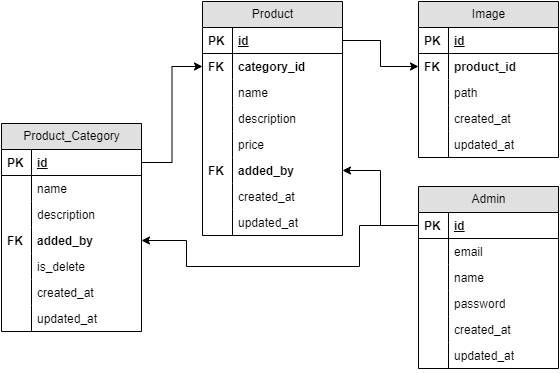

The diagram above was exported from draw.io. Its source (the exported page's mxGraphModel, read from the mxfile embedded in the PNG):
<mxGraphModel dx="723" dy="410" grid="0" gridSize="10" guides="1" tooltips="1" connect="1" arrows="1" fold="1" page="1" pageScale="1" pageWidth="826" pageHeight="1169" math="0" shadow="0">
  <root>
    <mxCell id="0" />
    <mxCell id="1" parent="0" />
    <mxCell id="ew0ARI-hleuK7vIqZ3Fe-37" value="Product" style="swimlane;html=1;fontStyle=0;childLayout=stackLayout;horizontal=1;startSize=26;fillColor=#e0e0e0;horizontalStack=0;resizeParent=1;resizeLast=0;collapsible=1;marginBottom=0;swimlaneFillColor=#ffffff;" parent="1" vertex="1">
      <mxGeometry x="228" y="290" width="140" height="234" as="geometry" />
    </mxCell>
    <mxCell id="ew0ARI-hleuK7vIqZ3Fe-38" value="id" style="shape=partialRectangle;top=0;left=0;right=0;bottom=1;html=1;align=left;verticalAlign=top;fillColor=none;spacingLeft=34;spacingRight=4;whiteSpace=wrap;overflow=hidden;rotatable=0;points=[[0,0.5],[1,0.5]];portConstraint=eastwest;dropTarget=0;fontStyle=5" parent="ew0ARI-hleuK7vIqZ3Fe-37" vertex="1">
      <mxGeometry y="26" width="140" height="26" as="geometry" />
    </mxCell>
    <mxCell id="ew0ARI-hleuK7vIqZ3Fe-39" value="PK" style="shape=partialRectangle;top=0;left=0;bottom=0;html=1;fillColor=none;align=left;verticalAlign=top;spacingLeft=4;spacingRight=4;whiteSpace=wrap;overflow=hidden;rotatable=0;points=[];portConstraint=eastwest;part=1;fontStyle=1" parent="ew0ARI-hleuK7vIqZ3Fe-38" vertex="1" connectable="0">
      <mxGeometry width="30" height="26" as="geometry" />
    </mxCell>
    <mxCell id="ew0ARI-hleuK7vIqZ3Fe-40" value="&lt;b&gt;category_id&lt;/b&gt;" style="shape=partialRectangle;top=0;left=0;right=0;bottom=0;html=1;align=left;verticalAlign=top;fillColor=none;spacingLeft=34;spacingRight=4;whiteSpace=wrap;overflow=hidden;rotatable=0;points=[[0,0.5],[1,0.5]];portConstraint=eastwest;dropTarget=0;" parent="ew0ARI-hleuK7vIqZ3Fe-37" vertex="1">
      <mxGeometry y="52" width="140" height="26" as="geometry" />
    </mxCell>
    <mxCell id="ew0ARI-hleuK7vIqZ3Fe-41" value="&lt;b&gt;FK&lt;/b&gt;" style="shape=partialRectangle;top=0;left=0;bottom=0;html=1;fillColor=none;align=left;verticalAlign=top;spacingLeft=4;spacingRight=4;whiteSpace=wrap;overflow=hidden;rotatable=0;points=[];portConstraint=eastwest;part=1;" parent="ew0ARI-hleuK7vIqZ3Fe-40" vertex="1" connectable="0">
      <mxGeometry width="30" height="26" as="geometry" />
    </mxCell>
    <mxCell id="ew0ARI-hleuK7vIqZ3Fe-42" value="name" style="shape=partialRectangle;top=0;left=0;right=0;bottom=0;html=1;align=left;verticalAlign=top;fillColor=none;spacingLeft=34;spacingRight=4;whiteSpace=wrap;overflow=hidden;rotatable=0;points=[[0,0.5],[1,0.5]];portConstraint=eastwest;dropTarget=0;" parent="ew0ARI-hleuK7vIqZ3Fe-37" vertex="1">
      <mxGeometry y="78" width="140" height="26" as="geometry" />
    </mxCell>
    <mxCell id="ew0ARI-hleuK7vIqZ3Fe-43" value="" style="shape=partialRectangle;top=0;left=0;bottom=0;html=1;fillColor=none;align=left;verticalAlign=top;spacingLeft=4;spacingRight=4;whiteSpace=wrap;overflow=hidden;rotatable=0;points=[];portConstraint=eastwest;part=1;" parent="ew0ARI-hleuK7vIqZ3Fe-42" vertex="1" connectable="0">
      <mxGeometry width="30" height="26" as="geometry" />
    </mxCell>
    <mxCell id="ew0ARI-hleuK7vIqZ3Fe-44" value="description" style="shape=partialRectangle;top=0;left=0;right=0;bottom=0;html=1;align=left;verticalAlign=top;fillColor=none;spacingLeft=34;spacingRight=4;whiteSpace=wrap;overflow=hidden;rotatable=0;points=[[0,0.5],[1,0.5]];portConstraint=eastwest;dropTarget=0;" parent="ew0ARI-hleuK7vIqZ3Fe-37" vertex="1">
      <mxGeometry y="104" width="140" height="26" as="geometry" />
    </mxCell>
    <mxCell id="ew0ARI-hleuK7vIqZ3Fe-45" value="" style="shape=partialRectangle;top=0;left=0;bottom=0;html=1;fillColor=none;align=left;verticalAlign=top;spacingLeft=4;spacingRight=4;whiteSpace=wrap;overflow=hidden;rotatable=0;points=[];portConstraint=eastwest;part=1;" parent="ew0ARI-hleuK7vIqZ3Fe-44" vertex="1" connectable="0">
      <mxGeometry width="30" height="26" as="geometry" />
    </mxCell>
    <mxCell id="ew0ARI-hleuK7vIqZ3Fe-46" value="price" style="shape=partialRectangle;top=0;left=0;right=0;bottom=0;html=1;align=left;verticalAlign=top;fillColor=none;spacingLeft=34;spacingRight=4;whiteSpace=wrap;overflow=hidden;rotatable=0;points=[[0,0.5],[1,0.5]];portConstraint=eastwest;dropTarget=0;" parent="ew0ARI-hleuK7vIqZ3Fe-37" vertex="1">
      <mxGeometry y="130" width="140" height="26" as="geometry" />
    </mxCell>
    <mxCell id="ew0ARI-hleuK7vIqZ3Fe-47" value="" style="shape=partialRectangle;top=0;left=0;bottom=0;html=1;fillColor=none;align=left;verticalAlign=top;spacingLeft=4;spacingRight=4;whiteSpace=wrap;overflow=hidden;rotatable=0;points=[];portConstraint=eastwest;part=1;" parent="ew0ARI-hleuK7vIqZ3Fe-46" vertex="1" connectable="0">
      <mxGeometry width="30" height="26" as="geometry" />
    </mxCell>
    <mxCell id="ew0ARI-hleuK7vIqZ3Fe-95" value="&lt;b&gt;added_by&lt;/b&gt;" style="shape=partialRectangle;top=0;left=0;right=0;bottom=0;html=1;align=left;verticalAlign=top;fillColor=none;spacingLeft=34;spacingRight=4;whiteSpace=wrap;overflow=hidden;rotatable=0;points=[[0,0.5],[1,0.5]];portConstraint=eastwest;dropTarget=0;" parent="ew0ARI-hleuK7vIqZ3Fe-37" vertex="1">
      <mxGeometry y="156" width="140" height="26" as="geometry" />
    </mxCell>
    <mxCell id="ew0ARI-hleuK7vIqZ3Fe-96" value="&lt;b&gt;FK&lt;/b&gt;" style="shape=partialRectangle;top=0;left=0;bottom=0;html=1;fillColor=none;align=left;verticalAlign=top;spacingLeft=4;spacingRight=4;whiteSpace=wrap;overflow=hidden;rotatable=0;points=[];portConstraint=eastwest;part=1;" parent="ew0ARI-hleuK7vIqZ3Fe-95" vertex="1" connectable="0">
      <mxGeometry width="30" height="26" as="geometry" />
    </mxCell>
    <mxCell id="ew0ARI-hleuK7vIqZ3Fe-48" value="created_at" style="shape=partialRectangle;top=0;left=0;right=0;bottom=0;html=1;align=left;verticalAlign=top;fillColor=none;spacingLeft=34;spacingRight=4;whiteSpace=wrap;overflow=hidden;rotatable=0;points=[[0,0.5],[1,0.5]];portConstraint=eastwest;dropTarget=0;" parent="ew0ARI-hleuK7vIqZ3Fe-37" vertex="1">
      <mxGeometry y="182" width="140" height="26" as="geometry" />
    </mxCell>
    <mxCell id="ew0ARI-hleuK7vIqZ3Fe-49" value="" style="shape=partialRectangle;top=0;left=0;bottom=0;html=1;fillColor=none;align=left;verticalAlign=top;spacingLeft=4;spacingRight=4;whiteSpace=wrap;overflow=hidden;rotatable=0;points=[];portConstraint=eastwest;part=1;" parent="ew0ARI-hleuK7vIqZ3Fe-48" vertex="1" connectable="0">
      <mxGeometry width="30" height="26" as="geometry" />
    </mxCell>
    <mxCell id="ew0ARI-hleuK7vIqZ3Fe-50" value="updated_at" style="shape=partialRectangle;top=0;left=0;right=0;bottom=0;html=1;align=left;verticalAlign=top;fillColor=none;spacingLeft=34;spacingRight=4;whiteSpace=wrap;overflow=hidden;rotatable=0;points=[[0,0.5],[1,0.5]];portConstraint=eastwest;dropTarget=0;" parent="ew0ARI-hleuK7vIqZ3Fe-37" vertex="1">
      <mxGeometry y="208" width="140" height="26" as="geometry" />
    </mxCell>
    <mxCell id="ew0ARI-hleuK7vIqZ3Fe-51" value="" style="shape=partialRectangle;top=0;left=0;bottom=0;html=1;fillColor=none;align=left;verticalAlign=top;spacingLeft=4;spacingRight=4;whiteSpace=wrap;overflow=hidden;rotatable=0;points=[];portConstraint=eastwest;part=1;" parent="ew0ARI-hleuK7vIqZ3Fe-50" vertex="1" connectable="0">
      <mxGeometry width="30" height="26" as="geometry" />
    </mxCell>
    <mxCell id="ew0ARI-hleuK7vIqZ3Fe-52" value="Image" style="swimlane;html=1;fontStyle=0;childLayout=stackLayout;horizontal=1;startSize=26;fillColor=#e0e0e0;horizontalStack=0;resizeParent=1;resizeLast=0;collapsible=1;marginBottom=0;swimlaneFillColor=#ffffff;" parent="1" vertex="1">
      <mxGeometry x="444" y="290" width="140" height="156" as="geometry" />
    </mxCell>
    <mxCell id="ew0ARI-hleuK7vIqZ3Fe-53" value="id" style="shape=partialRectangle;top=0;left=0;right=0;bottom=1;html=1;align=left;verticalAlign=top;fillColor=none;spacingLeft=34;spacingRight=4;whiteSpace=wrap;overflow=hidden;rotatable=0;points=[[0,0.5],[1,0.5]];portConstraint=eastwest;dropTarget=0;fontStyle=5" parent="ew0ARI-hleuK7vIqZ3Fe-52" vertex="1">
      <mxGeometry y="26" width="140" height="26" as="geometry" />
    </mxCell>
    <mxCell id="ew0ARI-hleuK7vIqZ3Fe-54" value="PK" style="shape=partialRectangle;top=0;left=0;bottom=0;html=1;fillColor=none;align=left;verticalAlign=top;spacingLeft=4;spacingRight=4;whiteSpace=wrap;overflow=hidden;rotatable=0;points=[];portConstraint=eastwest;part=1;fontStyle=1" parent="ew0ARI-hleuK7vIqZ3Fe-53" vertex="1" connectable="0">
      <mxGeometry width="30" height="26" as="geometry" />
    </mxCell>
    <mxCell id="ew0ARI-hleuK7vIqZ3Fe-55" value="&lt;b&gt;product_id&lt;/b&gt;" style="shape=partialRectangle;top=0;left=0;right=0;bottom=0;html=1;align=left;verticalAlign=top;fillColor=none;spacingLeft=34;spacingRight=4;whiteSpace=wrap;overflow=hidden;rotatable=0;points=[[0,0.5],[1,0.5]];portConstraint=eastwest;dropTarget=0;" parent="ew0ARI-hleuK7vIqZ3Fe-52" vertex="1">
      <mxGeometry y="52" width="140" height="26" as="geometry" />
    </mxCell>
    <mxCell id="ew0ARI-hleuK7vIqZ3Fe-56" value="&lt;b&gt;FK&lt;/b&gt;" style="shape=partialRectangle;top=0;left=0;bottom=0;html=1;fillColor=none;align=left;verticalAlign=top;spacingLeft=4;spacingRight=4;whiteSpace=wrap;overflow=hidden;rotatable=0;points=[];portConstraint=eastwest;part=1;" parent="ew0ARI-hleuK7vIqZ3Fe-55" vertex="1" connectable="0">
      <mxGeometry width="30" height="26" as="geometry" />
    </mxCell>
    <mxCell id="ew0ARI-hleuK7vIqZ3Fe-57" value="path" style="shape=partialRectangle;top=0;left=0;right=0;bottom=0;html=1;align=left;verticalAlign=top;fillColor=none;spacingLeft=34;spacingRight=4;whiteSpace=wrap;overflow=hidden;rotatable=0;points=[[0,0.5],[1,0.5]];portConstraint=eastwest;dropTarget=0;" parent="ew0ARI-hleuK7vIqZ3Fe-52" vertex="1">
      <mxGeometry y="78" width="140" height="26" as="geometry" />
    </mxCell>
    <mxCell id="ew0ARI-hleuK7vIqZ3Fe-58" value="" style="shape=partialRectangle;top=0;left=0;bottom=0;html=1;fillColor=none;align=left;verticalAlign=top;spacingLeft=4;spacingRight=4;whiteSpace=wrap;overflow=hidden;rotatable=0;points=[];portConstraint=eastwest;part=1;" parent="ew0ARI-hleuK7vIqZ3Fe-57" vertex="1" connectable="0">
      <mxGeometry width="30" height="26" as="geometry" />
    </mxCell>
    <mxCell id="ew0ARI-hleuK7vIqZ3Fe-63" value="created_at" style="shape=partialRectangle;top=0;left=0;right=0;bottom=0;html=1;align=left;verticalAlign=top;fillColor=none;spacingLeft=34;spacingRight=4;whiteSpace=wrap;overflow=hidden;rotatable=0;points=[[0,0.5],[1,0.5]];portConstraint=eastwest;dropTarget=0;" parent="ew0ARI-hleuK7vIqZ3Fe-52" vertex="1">
      <mxGeometry y="104" width="140" height="26" as="geometry" />
    </mxCell>
    <mxCell id="ew0ARI-hleuK7vIqZ3Fe-64" value="" style="shape=partialRectangle;top=0;left=0;bottom=0;html=1;fillColor=none;align=left;verticalAlign=top;spacingLeft=4;spacingRight=4;whiteSpace=wrap;overflow=hidden;rotatable=0;points=[];portConstraint=eastwest;part=1;" parent="ew0ARI-hleuK7vIqZ3Fe-63" vertex="1" connectable="0">
      <mxGeometry width="30" height="26" as="geometry" />
    </mxCell>
    <mxCell id="ew0ARI-hleuK7vIqZ3Fe-65" value="updated_at" style="shape=partialRectangle;top=0;left=0;right=0;bottom=0;html=1;align=left;verticalAlign=top;fillColor=none;spacingLeft=34;spacingRight=4;whiteSpace=wrap;overflow=hidden;rotatable=0;points=[[0,0.5],[1,0.5]];portConstraint=eastwest;dropTarget=0;" parent="ew0ARI-hleuK7vIqZ3Fe-52" vertex="1">
      <mxGeometry y="130" width="140" height="26" as="geometry" />
    </mxCell>
    <mxCell id="ew0ARI-hleuK7vIqZ3Fe-66" value="" style="shape=partialRectangle;top=0;left=0;bottom=0;html=1;fillColor=none;align=left;verticalAlign=top;spacingLeft=4;spacingRight=4;whiteSpace=wrap;overflow=hidden;rotatable=0;points=[];portConstraint=eastwest;part=1;" parent="ew0ARI-hleuK7vIqZ3Fe-65" vertex="1" connectable="0">
      <mxGeometry width="30" height="26" as="geometry" />
    </mxCell>
    <mxCell id="ew0ARI-hleuK7vIqZ3Fe-67" value="Product_Category" style="swimlane;html=1;fontStyle=0;childLayout=stackLayout;horizontal=1;startSize=26;fillColor=#e0e0e0;horizontalStack=0;resizeParent=1;resizeLast=0;collapsible=1;marginBottom=0;swimlaneFillColor=#ffffff;" parent="1" vertex="1">
      <mxGeometry x="27" y="412" width="140" height="208" as="geometry" />
    </mxCell>
    <mxCell id="ew0ARI-hleuK7vIqZ3Fe-68" value="id" style="shape=partialRectangle;top=0;left=0;right=0;bottom=1;html=1;align=left;verticalAlign=top;fillColor=none;spacingLeft=34;spacingRight=4;whiteSpace=wrap;overflow=hidden;rotatable=0;points=[[0,0.5],[1,0.5]];portConstraint=eastwest;dropTarget=0;fontStyle=5" parent="ew0ARI-hleuK7vIqZ3Fe-67" vertex="1">
      <mxGeometry y="26" width="140" height="26" as="geometry" />
    </mxCell>
    <mxCell id="ew0ARI-hleuK7vIqZ3Fe-69" value="PK" style="shape=partialRectangle;top=0;left=0;bottom=0;html=1;fillColor=none;align=left;verticalAlign=top;spacingLeft=4;spacingRight=4;whiteSpace=wrap;overflow=hidden;rotatable=0;points=[];portConstraint=eastwest;part=1;fontStyle=1" parent="ew0ARI-hleuK7vIqZ3Fe-68" vertex="1" connectable="0">
      <mxGeometry width="30" height="26" as="geometry" />
    </mxCell>
    <mxCell id="ew0ARI-hleuK7vIqZ3Fe-70" value="name" style="shape=partialRectangle;top=0;left=0;right=0;bottom=0;html=1;align=left;verticalAlign=top;fillColor=none;spacingLeft=34;spacingRight=4;whiteSpace=wrap;overflow=hidden;rotatable=0;points=[[0,0.5],[1,0.5]];portConstraint=eastwest;dropTarget=0;" parent="ew0ARI-hleuK7vIqZ3Fe-67" vertex="1">
      <mxGeometry y="52" width="140" height="26" as="geometry" />
    </mxCell>
    <mxCell id="ew0ARI-hleuK7vIqZ3Fe-71" value="" style="shape=partialRectangle;top=0;left=0;bottom=0;html=1;fillColor=none;align=left;verticalAlign=top;spacingLeft=4;spacingRight=4;whiteSpace=wrap;overflow=hidden;rotatable=0;points=[];portConstraint=eastwest;part=1;" parent="ew0ARI-hleuK7vIqZ3Fe-70" vertex="1" connectable="0">
      <mxGeometry width="30" height="26" as="geometry" />
    </mxCell>
    <mxCell id="ew0ARI-hleuK7vIqZ3Fe-72" value="description" style="shape=partialRectangle;top=0;left=0;right=0;bottom=0;html=1;align=left;verticalAlign=top;fillColor=none;spacingLeft=34;spacingRight=4;whiteSpace=wrap;overflow=hidden;rotatable=0;points=[[0,0.5],[1,0.5]];portConstraint=eastwest;dropTarget=0;" parent="ew0ARI-hleuK7vIqZ3Fe-67" vertex="1">
      <mxGeometry y="78" width="140" height="26" as="geometry" />
    </mxCell>
    <mxCell id="ew0ARI-hleuK7vIqZ3Fe-73" value="" style="shape=partialRectangle;top=0;left=0;bottom=0;html=1;fillColor=none;align=left;verticalAlign=top;spacingLeft=4;spacingRight=4;whiteSpace=wrap;overflow=hidden;rotatable=0;points=[];portConstraint=eastwest;part=1;" parent="ew0ARI-hleuK7vIqZ3Fe-72" vertex="1" connectable="0">
      <mxGeometry width="30" height="26" as="geometry" />
    </mxCell>
    <mxCell id="ew0ARI-hleuK7vIqZ3Fe-101" value="&lt;b&gt;added_by&lt;/b&gt;" style="shape=partialRectangle;top=0;left=0;right=0;bottom=0;html=1;align=left;verticalAlign=top;fillColor=none;spacingLeft=34;spacingRight=4;whiteSpace=wrap;overflow=hidden;rotatable=0;points=[[0,0.5],[1,0.5]];portConstraint=eastwest;dropTarget=0;" parent="ew0ARI-hleuK7vIqZ3Fe-67" vertex="1">
      <mxGeometry y="104" width="140" height="26" as="geometry" />
    </mxCell>
    <mxCell id="ew0ARI-hleuK7vIqZ3Fe-102" value="&lt;b&gt;FK&lt;/b&gt;" style="shape=partialRectangle;top=0;left=0;bottom=0;html=1;fillColor=none;align=left;verticalAlign=top;spacingLeft=4;spacingRight=4;whiteSpace=wrap;overflow=hidden;rotatable=0;points=[];portConstraint=eastwest;part=1;" parent="ew0ARI-hleuK7vIqZ3Fe-101" vertex="1" connectable="0">
      <mxGeometry width="30" height="26" as="geometry" />
    </mxCell>
    <mxCell id="ew0ARI-hleuK7vIqZ3Fe-78" value="is_delete" style="shape=partialRectangle;top=0;left=0;right=0;bottom=0;html=1;align=left;verticalAlign=top;fillColor=none;spacingLeft=34;spacingRight=4;whiteSpace=wrap;overflow=hidden;rotatable=0;points=[[0,0.5],[1,0.5]];portConstraint=eastwest;dropTarget=0;" parent="ew0ARI-hleuK7vIqZ3Fe-67" vertex="1">
      <mxGeometry y="130" width="140" height="26" as="geometry" />
    </mxCell>
    <mxCell id="ew0ARI-hleuK7vIqZ3Fe-79" value="" style="shape=partialRectangle;top=0;left=0;bottom=0;html=1;fillColor=none;align=left;verticalAlign=top;spacingLeft=4;spacingRight=4;whiteSpace=wrap;overflow=hidden;rotatable=0;points=[];portConstraint=eastwest;part=1;" parent="ew0ARI-hleuK7vIqZ3Fe-78" vertex="1" connectable="0">
      <mxGeometry width="30" height="26" as="geometry" />
    </mxCell>
    <mxCell id="ew0ARI-hleuK7vIqZ3Fe-74" value="created_at" style="shape=partialRectangle;top=0;left=0;right=0;bottom=0;html=1;align=left;verticalAlign=top;fillColor=none;spacingLeft=34;spacingRight=4;whiteSpace=wrap;overflow=hidden;rotatable=0;points=[[0,0.5],[1,0.5]];portConstraint=eastwest;dropTarget=0;" parent="ew0ARI-hleuK7vIqZ3Fe-67" vertex="1">
      <mxGeometry y="156" width="140" height="26" as="geometry" />
    </mxCell>
    <mxCell id="ew0ARI-hleuK7vIqZ3Fe-75" value="" style="shape=partialRectangle;top=0;left=0;bottom=0;html=1;fillColor=none;align=left;verticalAlign=top;spacingLeft=4;spacingRight=4;whiteSpace=wrap;overflow=hidden;rotatable=0;points=[];portConstraint=eastwest;part=1;" parent="ew0ARI-hleuK7vIqZ3Fe-74" vertex="1" connectable="0">
      <mxGeometry width="30" height="26" as="geometry" />
    </mxCell>
    <mxCell id="ew0ARI-hleuK7vIqZ3Fe-76" value="updated_at" style="shape=partialRectangle;top=0;left=0;right=0;bottom=0;html=1;align=left;verticalAlign=top;fillColor=none;spacingLeft=34;spacingRight=4;whiteSpace=wrap;overflow=hidden;rotatable=0;points=[[0,0.5],[1,0.5]];portConstraint=eastwest;dropTarget=0;" parent="ew0ARI-hleuK7vIqZ3Fe-67" vertex="1">
      <mxGeometry y="182" width="140" height="26" as="geometry" />
    </mxCell>
    <mxCell id="ew0ARI-hleuK7vIqZ3Fe-77" value="" style="shape=partialRectangle;top=0;left=0;bottom=0;html=1;fillColor=none;align=left;verticalAlign=top;spacingLeft=4;spacingRight=4;whiteSpace=wrap;overflow=hidden;rotatable=0;points=[];portConstraint=eastwest;part=1;" parent="ew0ARI-hleuK7vIqZ3Fe-76" vertex="1" connectable="0">
      <mxGeometry width="30" height="26" as="geometry" />
    </mxCell>
    <mxCell id="ew0ARI-hleuK7vIqZ3Fe-82" value="Admin" style="swimlane;html=1;fontStyle=0;childLayout=stackLayout;horizontal=1;startSize=26;fillColor=#e0e0e0;horizontalStack=0;resizeParent=1;resizeLast=0;collapsible=1;marginBottom=0;swimlaneFillColor=#ffffff;" parent="1" vertex="1">
      <mxGeometry x="444" y="475" width="140" height="182" as="geometry" />
    </mxCell>
    <mxCell id="ew0ARI-hleuK7vIqZ3Fe-83" value="id" style="shape=partialRectangle;top=0;left=0;right=0;bottom=1;html=1;align=left;verticalAlign=top;fillColor=none;spacingLeft=34;spacingRight=4;whiteSpace=wrap;overflow=hidden;rotatable=0;points=[[0,0.5],[1,0.5]];portConstraint=eastwest;dropTarget=0;fontStyle=5" parent="ew0ARI-hleuK7vIqZ3Fe-82" vertex="1">
      <mxGeometry y="26" width="140" height="26" as="geometry" />
    </mxCell>
    <mxCell id="ew0ARI-hleuK7vIqZ3Fe-84" value="PK" style="shape=partialRectangle;top=0;left=0;bottom=0;html=1;fillColor=none;align=left;verticalAlign=top;spacingLeft=4;spacingRight=4;whiteSpace=wrap;overflow=hidden;rotatable=0;points=[];portConstraint=eastwest;part=1;fontStyle=1" parent="ew0ARI-hleuK7vIqZ3Fe-83" vertex="1" connectable="0">
      <mxGeometry width="30" height="26" as="geometry" />
    </mxCell>
    <mxCell id="ew0ARI-hleuK7vIqZ3Fe-85" value="email" style="shape=partialRectangle;top=0;left=0;right=0;bottom=0;html=1;align=left;verticalAlign=top;fillColor=none;spacingLeft=34;spacingRight=4;whiteSpace=wrap;overflow=hidden;rotatable=0;points=[[0,0.5],[1,0.5]];portConstraint=eastwest;dropTarget=0;" parent="ew0ARI-hleuK7vIqZ3Fe-82" vertex="1">
      <mxGeometry y="52" width="140" height="26" as="geometry" />
    </mxCell>
    <mxCell id="ew0ARI-hleuK7vIqZ3Fe-86" value="" style="shape=partialRectangle;top=0;left=0;bottom=0;html=1;fillColor=none;align=left;verticalAlign=top;spacingLeft=4;spacingRight=4;whiteSpace=wrap;overflow=hidden;rotatable=0;points=[];portConstraint=eastwest;part=1;" parent="ew0ARI-hleuK7vIqZ3Fe-85" vertex="1" connectable="0">
      <mxGeometry width="30" height="26" as="geometry" />
    </mxCell>
    <mxCell id="ew0ARI-hleuK7vIqZ3Fe-87" value="name" style="shape=partialRectangle;top=0;left=0;right=0;bottom=0;html=1;align=left;verticalAlign=top;fillColor=none;spacingLeft=34;spacingRight=4;whiteSpace=wrap;overflow=hidden;rotatable=0;points=[[0,0.5],[1,0.5]];portConstraint=eastwest;dropTarget=0;" parent="ew0ARI-hleuK7vIqZ3Fe-82" vertex="1">
      <mxGeometry y="78" width="140" height="26" as="geometry" />
    </mxCell>
    <mxCell id="ew0ARI-hleuK7vIqZ3Fe-88" value="" style="shape=partialRectangle;top=0;left=0;bottom=0;html=1;fillColor=none;align=left;verticalAlign=top;spacingLeft=4;spacingRight=4;whiteSpace=wrap;overflow=hidden;rotatable=0;points=[];portConstraint=eastwest;part=1;" parent="ew0ARI-hleuK7vIqZ3Fe-87" vertex="1" connectable="0">
      <mxGeometry width="30" height="26" as="geometry" />
    </mxCell>
    <mxCell id="ew0ARI-hleuK7vIqZ3Fe-93" value="password" style="shape=partialRectangle;top=0;left=0;right=0;bottom=0;html=1;align=left;verticalAlign=top;fillColor=none;spacingLeft=34;spacingRight=4;whiteSpace=wrap;overflow=hidden;rotatable=0;points=[[0,0.5],[1,0.5]];portConstraint=eastwest;dropTarget=0;" parent="ew0ARI-hleuK7vIqZ3Fe-82" vertex="1">
      <mxGeometry y="104" width="140" height="26" as="geometry" />
    </mxCell>
    <mxCell id="ew0ARI-hleuK7vIqZ3Fe-94" value="" style="shape=partialRectangle;top=0;left=0;bottom=0;html=1;fillColor=none;align=left;verticalAlign=top;spacingLeft=4;spacingRight=4;whiteSpace=wrap;overflow=hidden;rotatable=0;points=[];portConstraint=eastwest;part=1;" parent="ew0ARI-hleuK7vIqZ3Fe-93" vertex="1" connectable="0">
      <mxGeometry width="30" height="26" as="geometry" />
    </mxCell>
    <mxCell id="ew0ARI-hleuK7vIqZ3Fe-89" value="created_at" style="shape=partialRectangle;top=0;left=0;right=0;bottom=0;html=1;align=left;verticalAlign=top;fillColor=none;spacingLeft=34;spacingRight=4;whiteSpace=wrap;overflow=hidden;rotatable=0;points=[[0,0.5],[1,0.5]];portConstraint=eastwest;dropTarget=0;" parent="ew0ARI-hleuK7vIqZ3Fe-82" vertex="1">
      <mxGeometry y="130" width="140" height="26" as="geometry" />
    </mxCell>
    <mxCell id="ew0ARI-hleuK7vIqZ3Fe-90" value="" style="shape=partialRectangle;top=0;left=0;bottom=0;html=1;fillColor=none;align=left;verticalAlign=top;spacingLeft=4;spacingRight=4;whiteSpace=wrap;overflow=hidden;rotatable=0;points=[];portConstraint=eastwest;part=1;" parent="ew0ARI-hleuK7vIqZ3Fe-89" vertex="1" connectable="0">
      <mxGeometry width="30" height="26" as="geometry" />
    </mxCell>
    <mxCell id="ew0ARI-hleuK7vIqZ3Fe-91" value="updated_at" style="shape=partialRectangle;top=0;left=0;right=0;bottom=0;html=1;align=left;verticalAlign=top;fillColor=none;spacingLeft=34;spacingRight=4;whiteSpace=wrap;overflow=hidden;rotatable=0;points=[[0,0.5],[1,0.5]];portConstraint=eastwest;dropTarget=0;" parent="ew0ARI-hleuK7vIqZ3Fe-82" vertex="1">
      <mxGeometry y="156" width="140" height="26" as="geometry" />
    </mxCell>
    <mxCell id="ew0ARI-hleuK7vIqZ3Fe-92" value="" style="shape=partialRectangle;top=0;left=0;bottom=0;html=1;fillColor=none;align=left;verticalAlign=top;spacingLeft=4;spacingRight=4;whiteSpace=wrap;overflow=hidden;rotatable=0;points=[];portConstraint=eastwest;part=1;" parent="ew0ARI-hleuK7vIqZ3Fe-91" vertex="1" connectable="0">
      <mxGeometry width="30" height="26" as="geometry" />
    </mxCell>
    <mxCell id="ew0ARI-hleuK7vIqZ3Fe-99" value="" style="edgeStyle=orthogonalEdgeStyle;rounded=0;orthogonalLoop=1;jettySize=auto;html=1;entryX=0;entryY=0.5;entryDx=0;entryDy=0;" parent="1" source="ew0ARI-hleuK7vIqZ3Fe-38" target="ew0ARI-hleuK7vIqZ3Fe-55" edge="1">
      <mxGeometry relative="1" as="geometry" />
    </mxCell>
    <mxCell id="ew0ARI-hleuK7vIqZ3Fe-100" value="" style="edgeStyle=orthogonalEdgeStyle;rounded=0;orthogonalLoop=1;jettySize=auto;html=1;entryX=0;entryY=0.5;entryDx=0;entryDy=0;" parent="1" source="ew0ARI-hleuK7vIqZ3Fe-68" target="ew0ARI-hleuK7vIqZ3Fe-40" edge="1">
      <mxGeometry relative="1" as="geometry" />
    </mxCell>
    <mxCell id="-dX3Lh0f6hBDBTN1VD3O-1" style="edgeStyle=orthogonalEdgeStyle;rounded=0;orthogonalLoop=1;jettySize=auto;html=1;exitX=0;exitY=0.5;exitDx=0;exitDy=0;entryX=1;entryY=0.5;entryDx=0;entryDy=0;" edge="1" parent="1" source="ew0ARI-hleuK7vIqZ3Fe-83" target="ew0ARI-hleuK7vIqZ3Fe-95">
      <mxGeometry relative="1" as="geometry" />
    </mxCell>
    <mxCell id="-dX3Lh0f6hBDBTN1VD3O-2" style="edgeStyle=orthogonalEdgeStyle;rounded=0;orthogonalLoop=1;jettySize=auto;html=1;exitX=0;exitY=0.5;exitDx=0;exitDy=0;" edge="1" parent="1" source="ew0ARI-hleuK7vIqZ3Fe-83">
      <mxGeometry relative="1" as="geometry">
        <mxPoint x="167" y="529" as="targetPoint" />
        <Array as="points">
          <mxPoint x="385" y="514" />
          <mxPoint x="385" y="555" />
          <mxPoint x="212" y="555" />
          <mxPoint x="212" y="529" />
        </Array>
      </mxGeometry>
    </mxCell>
  </root>
</mxGraphModel>